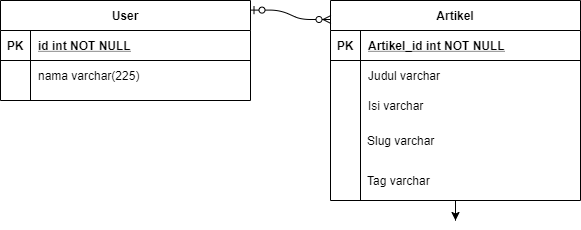

The diagram above was exported from draw.io. Its source (the exported page's mxGraphModel, read from the mxfile embedded in the PNG):
<mxGraphModel dx="1221" dy="688" grid="1" gridSize="10" guides="1" tooltips="1" connect="1" arrows="1" fold="1" page="1" pageScale="1" pageWidth="850" pageHeight="1100" math="0" shadow="0" extFonts="Permanent Marker^https://fonts.googleapis.com/css?family=Permanent+Marker">
  <root>
    <mxCell id="0" />
    <mxCell id="1" parent="0" />
    <mxCell id="cDhYgw1fh_4J-Sw2B8m4-4" style="edgeStyle=orthogonalEdgeStyle;rounded=0;orthogonalLoop=1;jettySize=auto;html=1;" edge="1" parent="1" source="C-vyLk0tnHw3VtMMgP7b-2">
      <mxGeometry relative="1" as="geometry">
        <mxPoint x="575" y="340" as="targetPoint" />
      </mxGeometry>
    </mxCell>
    <mxCell id="C-vyLk0tnHw3VtMMgP7b-2" value="Artikel" style="shape=table;startSize=30;container=1;collapsible=1;childLayout=tableLayout;fixedRows=1;rowLines=0;fontStyle=1;align=center;resizeLast=1;" parent="1" vertex="1">
      <mxGeometry x="450" y="120" width="250" height="200" as="geometry" />
    </mxCell>
    <mxCell id="C-vyLk0tnHw3VtMMgP7b-3" value="" style="shape=partialRectangle;collapsible=0;dropTarget=0;pointerEvents=0;fillColor=none;points=[[0,0.5],[1,0.5]];portConstraint=eastwest;top=0;left=0;right=0;bottom=1;" parent="C-vyLk0tnHw3VtMMgP7b-2" vertex="1">
      <mxGeometry y="30" width="250" height="30" as="geometry" />
    </mxCell>
    <mxCell id="C-vyLk0tnHw3VtMMgP7b-4" value="PK" style="shape=partialRectangle;overflow=hidden;connectable=0;fillColor=none;top=0;left=0;bottom=0;right=0;fontStyle=1;" parent="C-vyLk0tnHw3VtMMgP7b-3" vertex="1">
      <mxGeometry width="30" height="30" as="geometry" />
    </mxCell>
    <mxCell id="C-vyLk0tnHw3VtMMgP7b-5" value="Artikel_id int NOT NULL " style="shape=partialRectangle;overflow=hidden;connectable=0;fillColor=none;top=0;left=0;bottom=0;right=0;align=left;spacingLeft=6;fontStyle=5;" parent="C-vyLk0tnHw3VtMMgP7b-3" vertex="1">
      <mxGeometry x="30" width="220" height="30" as="geometry" />
    </mxCell>
    <mxCell id="C-vyLk0tnHw3VtMMgP7b-6" value="" style="shape=partialRectangle;collapsible=0;dropTarget=0;pointerEvents=0;fillColor=none;points=[[0,0.5],[1,0.5]];portConstraint=eastwest;top=0;left=0;right=0;bottom=0;" parent="C-vyLk0tnHw3VtMMgP7b-2" vertex="1">
      <mxGeometry y="60" width="250" height="30" as="geometry" />
    </mxCell>
    <mxCell id="C-vyLk0tnHw3VtMMgP7b-7" value="" style="shape=partialRectangle;overflow=hidden;connectable=0;fillColor=none;top=0;left=0;bottom=0;right=0;" parent="C-vyLk0tnHw3VtMMgP7b-6" vertex="1">
      <mxGeometry width="30" height="30" as="geometry" />
    </mxCell>
    <mxCell id="C-vyLk0tnHw3VtMMgP7b-8" value="Judul varchar" style="shape=partialRectangle;overflow=hidden;connectable=0;fillColor=none;top=0;left=0;bottom=0;right=0;align=left;spacingLeft=6;" parent="C-vyLk0tnHw3VtMMgP7b-6" vertex="1">
      <mxGeometry x="30" width="220" height="30" as="geometry" />
    </mxCell>
    <mxCell id="C-vyLk0tnHw3VtMMgP7b-9" value="" style="shape=partialRectangle;collapsible=0;dropTarget=0;pointerEvents=0;fillColor=none;points=[[0,0.5],[1,0.5]];portConstraint=eastwest;top=0;left=0;right=0;bottom=0;" parent="C-vyLk0tnHw3VtMMgP7b-2" vertex="1">
      <mxGeometry y="90" width="250" height="30" as="geometry" />
    </mxCell>
    <mxCell id="C-vyLk0tnHw3VtMMgP7b-10" value="" style="shape=partialRectangle;overflow=hidden;connectable=0;fillColor=none;top=0;left=0;bottom=0;right=0;" parent="C-vyLk0tnHw3VtMMgP7b-9" vertex="1">
      <mxGeometry width="30" height="30" as="geometry" />
    </mxCell>
    <mxCell id="C-vyLk0tnHw3VtMMgP7b-11" value="Isi varchar" style="shape=partialRectangle;overflow=hidden;connectable=0;fillColor=none;top=0;left=0;bottom=0;right=0;align=left;spacingLeft=6;" parent="C-vyLk0tnHw3VtMMgP7b-9" vertex="1">
      <mxGeometry x="30" width="220" height="30" as="geometry" />
    </mxCell>
    <mxCell id="C-vyLk0tnHw3VtMMgP7b-23" value="User" style="shape=table;startSize=30;container=1;collapsible=1;childLayout=tableLayout;fixedRows=1;rowLines=0;fontStyle=1;align=center;resizeLast=1;" parent="1" vertex="1">
      <mxGeometry x="120" y="120" width="250" height="100" as="geometry" />
    </mxCell>
    <mxCell id="C-vyLk0tnHw3VtMMgP7b-24" value="" style="shape=partialRectangle;collapsible=0;dropTarget=0;pointerEvents=0;fillColor=none;points=[[0,0.5],[1,0.5]];portConstraint=eastwest;top=0;left=0;right=0;bottom=1;" parent="C-vyLk0tnHw3VtMMgP7b-23" vertex="1">
      <mxGeometry y="30" width="250" height="30" as="geometry" />
    </mxCell>
    <mxCell id="C-vyLk0tnHw3VtMMgP7b-25" value="PK" style="shape=partialRectangle;overflow=hidden;connectable=0;fillColor=none;top=0;left=0;bottom=0;right=0;fontStyle=1;" parent="C-vyLk0tnHw3VtMMgP7b-24" vertex="1">
      <mxGeometry width="30" height="30" as="geometry" />
    </mxCell>
    <mxCell id="C-vyLk0tnHw3VtMMgP7b-26" value="id int NOT NULL " style="shape=partialRectangle;overflow=hidden;connectable=0;fillColor=none;top=0;left=0;bottom=0;right=0;align=left;spacingLeft=6;fontStyle=5;" parent="C-vyLk0tnHw3VtMMgP7b-24" vertex="1">
      <mxGeometry x="30" width="220" height="30" as="geometry" />
    </mxCell>
    <mxCell id="C-vyLk0tnHw3VtMMgP7b-27" value="" style="shape=partialRectangle;collapsible=0;dropTarget=0;pointerEvents=0;fillColor=none;points=[[0,0.5],[1,0.5]];portConstraint=eastwest;top=0;left=0;right=0;bottom=0;" parent="C-vyLk0tnHw3VtMMgP7b-23" vertex="1">
      <mxGeometry y="60" width="250" height="30" as="geometry" />
    </mxCell>
    <mxCell id="C-vyLk0tnHw3VtMMgP7b-28" value="" style="shape=partialRectangle;overflow=hidden;connectable=0;fillColor=none;top=0;left=0;bottom=0;right=0;" parent="C-vyLk0tnHw3VtMMgP7b-27" vertex="1">
      <mxGeometry width="30" height="30" as="geometry" />
    </mxCell>
    <mxCell id="C-vyLk0tnHw3VtMMgP7b-29" value="nama varchar(225) " style="shape=partialRectangle;overflow=hidden;connectable=0;fillColor=none;top=0;left=0;bottom=0;right=0;align=left;spacingLeft=6;" parent="C-vyLk0tnHw3VtMMgP7b-27" vertex="1">
      <mxGeometry x="30" width="220" height="30" as="geometry" />
    </mxCell>
    <mxCell id="cDhYgw1fh_4J-Sw2B8m4-3" value="Slug varchar" style="text;html=1;strokeColor=none;fillColor=none;align=left;verticalAlign=middle;whiteSpace=wrap;rounded=0;" vertex="1" parent="1">
      <mxGeometry x="485" y="250" width="210" height="20" as="geometry" />
    </mxCell>
    <mxCell id="cDhYgw1fh_4J-Sw2B8m4-5" value="Tag varchar" style="text;html=1;strokeColor=none;fillColor=none;align=left;verticalAlign=middle;whiteSpace=wrap;rounded=0;" vertex="1" parent="1">
      <mxGeometry x="485" y="290" width="200" height="20" as="geometry" />
    </mxCell>
    <mxCell id="cDhYgw1fh_4J-Sw2B8m4-18" value="" style="edgeStyle=entityRelationEdgeStyle;fontSize=12;html=1;endArrow=ERzeroToMany;startArrow=ERzeroToOne;entryX=0.002;entryY=0.095;entryDx=0;entryDy=0;entryPerimeter=0;exitX=0.998;exitY=0.096;exitDx=0;exitDy=0;exitPerimeter=0;" edge="1" parent="1" source="C-vyLk0tnHw3VtMMgP7b-23" target="C-vyLk0tnHw3VtMMgP7b-2">
      <mxGeometry width="100" height="100" relative="1" as="geometry">
        <mxPoint x="360" y="140" as="sourcePoint" />
        <mxPoint x="460" y="40" as="targetPoint" />
      </mxGeometry>
    </mxCell>
  </root>
</mxGraphModel>